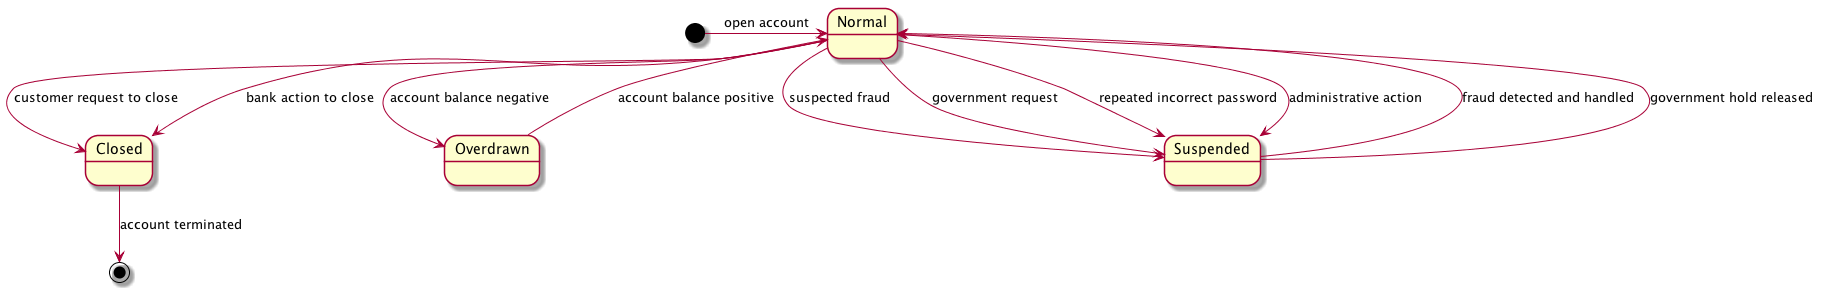

The diagram above was rendered by PlantUML. Its source (embedded in the PNG):
@startuml
[*] -right-> Normal : open account
Normal -right-> Closed : customer request to close
Normal --> Closed : bank action to close

Normal --> Overdrawn : account balance negative
Overdrawn --> Normal : account balance positive

Normal --> Suspended : suspected fraud
Normal --> Suspended : government request
Suspended --> Normal : fraud detected and handled
Suspended --> Normal : government hold released
Normal --> Suspended : repeated incorrect password
Normal --> Suspended : administrative action

Closed --> [*] : account terminated
@enduml